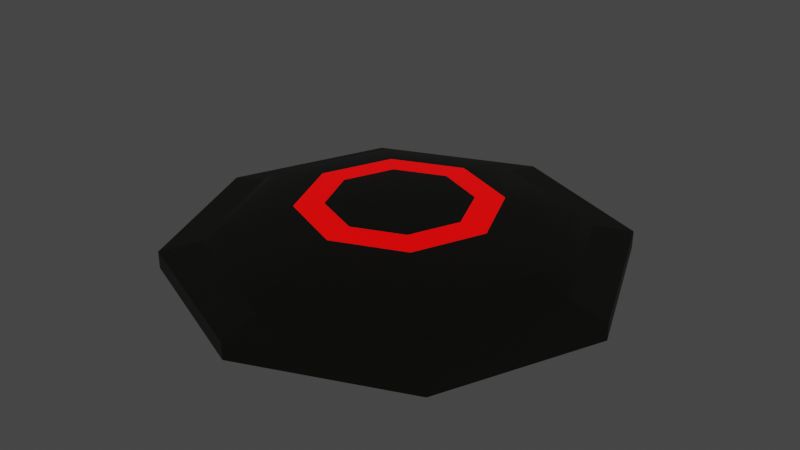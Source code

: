 # Source: Mine_Charged.blend  (saved by Blender 2.82.7; exported with 4.5.12 LTS)
import bpy
from mathutils import Matrix  # noqa: F401  (used for matrix-valued properties, if any)

bpy.ops.wm.read_factory_settings(use_empty=True)
scene = bpy.context.scene
scene.name = 'Scene'

# ---- collections
col_collection = bpy.data.collections.new('Collection'); scene.collection.children.link(col_collection)

# ---- materials (node trees are filled in below, after node groups)
mat_mine_1 = bpy.data.materials.new('Mine_1')
mat_mine_1.use_transparent_shadow = False
mat_mine_2 = bpy.data.materials.new('Mine_2')
mat_mine_2.use_transparent_shadow = False

# ---- node groups
ng_auto_smooth = bpy.data.node_groups.new('Auto Smooth', 'GeometryNodeTree')
_s = ng_auto_smooth.interface.new_socket(name='Geometry', in_out='OUTPUT', socket_type='NodeSocketGeometry')
_s = ng_auto_smooth.interface.new_socket(name='Geometry', in_out='INPUT', socket_type='NodeSocketGeometry')
_s = ng_auto_smooth.interface.new_socket(name='Angle', in_out='INPUT', socket_type='NodeSocketFloat')
_s.subtype = 'ANGLE'
_s.min_value = 0.0
_s.max_value = 3.142
ng_auto_smooth.is_modifier = True
_N = ng_auto_smooth.nodes; _L = ng_auto_smooth.links
n0 = _N.new('NodeGroupOutput'); n0.name = 'Group Output'; n0.location = (480, -100)
n1 = _N.new('NodeGroupInput'); n1.name = 'Group Input'; n1.location = (-420, -300)
n2 = _N.new('NodeGroupInput'); n2.name = 'Group Input.001'; n2.location = (-60, -100)
n3 = _N.new('GeometryNodeSetShadeSmooth'); n3.name = 'Set Shade Smooth'; n3.location = (120, -100)
n3.domain = 'EDGE'
n4 = _N.new('GeometryNodeSetShadeSmooth'); n4.name = 'Set Shade Smooth.001'; n4.location = (300, -100)
n5 = _N.new('GeometryNodeInputMeshEdgeAngle'); n5.name = 'Edge Angle'; n5.location = (-420, -220)
n6 = _N.new('GeometryNodeInputEdgeSmooth'); n6.name = 'Is Edge Smooth'; n6.location = (-60, -160)
n7 = _N.new('GeometryNodeInputShadeSmooth'); n7.name = 'Is Face Smooth'; n7.location = (-240, -340)
n8 = _N.new('FunctionNodeBooleanMath'); n8.name = 'Boolean Math'; n8.location = (-60, -220)
n9 = _N.new('FunctionNodeCompare'); n9.name = 'Compare'; n9.location = (-240, -180)
n9.operation = 'LESS_EQUAL'
_L.new(n5.outputs[0], n9.inputs[0])
_L.new(n4.outputs[0], n0.inputs[0])
_L.new(n1.outputs[1], n9.inputs[1])
_L.new(n9.outputs[0], n8.inputs[0])
_L.new(n7.outputs[0], n8.inputs[1])
_L.new(n2.outputs[0], n3.inputs[0])
_L.new(n6.outputs[0], n3.inputs[1])
_L.new(n3.outputs[0], n4.inputs[0])
_L.new(n8.outputs[0], n3.inputs[2])
n0.is_active_output = True

# ---- material node trees
mat_mine_1.use_nodes = True; mat_mine_1.node_tree.nodes.clear()
_N = mat_mine_1.node_tree.nodes; _L = mat_mine_1.node_tree.links
n0 = _N.new('ShaderNodeOutputMaterial'); n0.name = 'Material Output'; n0.location = (300, 300)
n1 = _N.new('ShaderNodeBsdfPrincipled'); n1.name = 'Principled BSDF'; n1.location = (10, 300)
n1.distribution = 'GGX'
n1.subsurface_method = 'BURLEY'
n1.inputs[0].default_value = (0.04443, 0.04313, 0.03378, 1.0)
n1.inputs[3].default_value = 1.45
n1.inputs[27].default_value = (0.0, 0.0, 0.0, 1.0)
n1.inputs[28].default_value = 1.0
_L.new(n1.outputs[0], n0.inputs[0])
n0.is_active_output = True
mat_mine_2.use_nodes = True; mat_mine_2.node_tree.nodes.clear()
_N = mat_mine_2.node_tree.nodes; _L = mat_mine_2.node_tree.links
n0 = _N.new('ShaderNodeOutputMaterial'); n0.name = 'Material Output'; n0.location = (300, 300)
n1 = _N.new('ShaderNodeBsdfPrincipled'); n1.name = 'Principled BSDF'; n1.location = (10, 300)
n1.distribution = 'GGX'
n1.subsurface_method = 'BURLEY'
n1.inputs[0].default_value = (0.8, 0.0, 0.006764, 1.0)
n1.inputs[3].default_value = 1.45
n1.inputs[27].default_value = (1.0, 0.0, 0.0, 1.0)
n1.inputs[28].default_value = 1.0
_L.new(n1.outputs[0], n0.inputs[0])
n0.is_active_output = True

# ---- world
world_world = bpy.data.worlds.new('World'); scene.world = world_world
world_world.use_nodes = True; world_world.node_tree.nodes.clear()
_N = world_world.node_tree.nodes; _L = world_world.node_tree.links
n0 = _N.new('ShaderNodeOutputWorld'); n0.name = 'World Output'; n0.location = (300, 300)
n1 = _N.new('ShaderNodeBackground'); n1.name = 'Background'; n1.location = (10, 300)
n1.inputs[0].default_value = (0.05088, 0.05088, 0.05088, 1.0)
_L.new(n1.outputs[0], n0.inputs[0])
n0.is_active_output = True
world_world.color = (0.05088, 0.05088, 0.05088)
world_world.use_sun_shadow = False
world_world.sun_shadow_jitter_overblur = 0.0

# ---- meshes
me_cylinder_003 = bpy.data.meshes.new('Cylinder.003')
me_cylinder_003.from_pydata([(-1.001e-11, 0.7956, -0.8883), (3.602e-11, 0.6926, 1.445), (0.5626, 0.5626, -0.8883), (0.4897, 0.4897, 1.445), (0.7956, -3.477e-08, -0.8883), (0.6926, -3.027e-08, 1.445), (0.5626, -0.5626, -0.8883), (0.4897, -0.4897, 1.445), (-6.956e-08, -0.7956, -0.8883), (-6.051e-08, -0.6926, 1.445), (-0.5626, -0.5626, -0.8883), (-0.4897, -0.4897, 1.445), (-0.7956, 9.489e-09, -0.8883), (-0.6926, 8.266e-09, 1.445), (-0.5626, 0.5626, -0.8883), (-0.4897, 0.4897, 1.445), (-0.2995, -0.2995, 2.294), (2.275e-10, 0.4236, 2.294), (0.2995, 0.2995, 2.294), (-0.4236, 5.097e-09, 2.294), (-3.681e-08, -0.4236, 2.294), (-0.2995, 0.2995, 2.294), (0.4236, -1.847e-08, 2.294), (0.2995, -0.2995, 2.294), (0.07793, 0.07793, 2.862), (1.621e-10, 0.1102, 2.862), (0.1102, -4.785e-09, 2.862), (0.07793, -0.07793, 2.862), (-9.472e-09, -0.1102, 2.862), (-0.07793, -0.07793, 2.862), (-0.1102, 1.347e-09, 2.862), (-0.07793, 0.07793, 2.862), (-2.623e-08, -0.3019, 2.389), (-0.2135, 0.2135, 2.389), (0.3019, -1.316e-08, 2.389), (-0.2135, -0.2135, 2.389), (1.621e-10, 0.3019, 2.389), (0.2135, 0.2135, 2.389), (0.2135, -0.2135, 2.389), (-0.3019, 3.632e-09, 2.389), (2.564e-11, 0.7956, 0.498), (0.5626, 0.5626, 0.498), (0.7956, -3.477e-08, 0.498), (0.5626, -0.5626, 0.498), (-6.953e-08, -0.7956, 0.498), (-0.5626, -0.5626, 0.498), (-0.7956, 9.492e-09, 0.498), (-0.5626, 0.5626, 0.498), (0.6847, 0.6847, -0.9031), (0.6847, 0.6847, 0.03621), (0.9683, -4.232e-08, 0.03621), (-0.9683, 1.155e-08, 0.03621), (-0.6847, 0.6847, -0.9031), (-0.6847, 0.6847, 0.03621), (1.205e-11, 0.9683, -0.9031), (0.9683, -4.232e-08, -0.9031), (0.6847, -0.6847, -0.9031), (0.6847, -0.6847, 0.03621), (-8.464e-08, -0.9683, -0.9031), (-8.462e-08, -0.9683, 0.03621), (-0.6847, -0.6847, -0.9031), (-0.6847, -0.6847, 0.03621), (-0.9683, 1.155e-08, -0.9031), (3.12e-11, 0.9683, 0.03621)], [], [(1, 41, 40), (3, 42, 41), (5, 43, 42), (7, 44, 43), (9, 45, 44), (45, 13, 46), (13, 47, 46), (47, 1, 40), (6, 10, 14), (5, 18, 22), (13, 21, 15), (7, 20, 9), (11, 19, 13), (5, 23, 7), (1, 18, 3), (15, 17, 1), (11, 20, 16), (17, 33, 36), (17, 37, 18), (22, 38, 23), (16, 39, 19), (24, 31, 26), (32, 29, 35), (33, 25, 36), (36, 24, 37), (34, 27, 38), (35, 30, 39), (38, 28, 32), (39, 31, 33), (37, 26, 34), (16, 32, 35), (18, 34, 22), (21, 39, 33), (20, 38, 32), (26, 30, 27), (27, 29, 28), (44, 57, 43), (8, 60, 10), (45, 59, 44), (12, 52, 14), (2, 55, 4), (46, 61, 45), (46, 53, 51), (6, 58, 8), (42, 57, 50), (4, 56, 6), (0, 52, 54), (0, 48, 2), (42, 49, 41), (12, 60, 62), (41, 63, 40), (40, 53, 47), (53, 54, 52), (51, 52, 62), (61, 62, 60), (59, 60, 58), (57, 58, 56), (50, 56, 55), (49, 55, 48), (63, 48, 54), (1, 3, 41), (3, 5, 42), (5, 7, 43), (7, 9, 44), (9, 11, 45), (45, 11, 13), (13, 15, 47), (47, 15, 1), (14, 0, 2), (2, 4, 6), (6, 8, 10), (10, 12, 14), (14, 2, 6), (5, 3, 18), (13, 19, 21), (7, 23, 20), (11, 16, 19), (5, 22, 23), (1, 17, 18), (15, 21, 17), (11, 9, 20), (17, 21, 33), (17, 36, 37), (22, 34, 38), (16, 35, 39), (24, 25, 31), (32, 28, 29), (33, 31, 25), (36, 25, 24), (34, 26, 27), (35, 29, 30), (38, 27, 28), (39, 30, 31), (37, 24, 26), (16, 20, 32), (18, 37, 34), (21, 19, 39), (20, 23, 38), (26, 31, 30), (27, 30, 29), (44, 59, 57), (8, 58, 60), (45, 61, 59), (12, 62, 52), (2, 48, 55), (46, 51, 61), (46, 47, 53), (6, 56, 58), (42, 43, 57), (4, 55, 56), (0, 14, 52), (0, 54, 48), (42, 50, 49), (12, 10, 60), (41, 49, 63), (40, 63, 53), (53, 63, 54), (51, 53, 52), (61, 51, 62), (59, 61, 60), (57, 59, 58), (50, 57, 56), (49, 50, 55), (63, 49, 48)])
me_cylinder_003.polygons.foreach_set('use_smooth', [True] * 124)
me_cylinder_003.polygons.foreach_set('material_index', [0, 0, 0, 0, 0, 0, 0, 0, 0, 0, 0, 0, 0, 0, 0, 0, 0, 1, 1, 1, 1, 0, 0, 0, 0, 0, 0, 0, 0, 0, 1, 1, 1, 1, 0, 0, 0, 0, 0, 0, 0, 0, 0, 0, 0, 0, 0, 0, 0, 0, 0, 0, 0, 0, 0, 0, 0, 0, 0, 0, 0, 0, 0, 0, 0, 0, 0, 0, 0, 0, 0, 0, 0, 0, 0, 0, 0, 0, 0, 0, 0, 1, 1, 1, 1, 0, 0, 0, 0, 0, 0, 0, 0, 0, 1, 1, 1, 1, 0, 0, 0, 0, 0, 0, 0, 0, 0, 0, 0, 0, 0, 0, 0, 0, 0, 0, 0, 0, 0, 0, 0, 0, 0, 0])
_k = set([(0, 54), (2, 48), (4, 55), (6, 56), (8, 58), (10, 60), (12, 62), (14, 52), (40, 41), (40, 47), (40, 63), (41, 42), (41, 49), (42, 43), (42, 50), (43, 44), (43, 57), (44, 45), (44, 59), (45, 46), (45, 61), (46, 47), (46, 51), (47, 53), (48, 49), (48, 54), (48, 55), (49, 50), (49, 63), (50, 55), (50, 57), (51, 53), (51, 61), (51, 62), (52, 53), (52, 54), (52, 62), (53, 63), (54, 63), (55, 56), (56, 57), (56, 58), (57, 59), (58, 59), (58, 60), (59, 61), (60, 61), (60, 62)])
me_cylinder_003.attributes.new('sharp_edge', 'BOOLEAN', 'EDGE').data.foreach_set('value', [ (min(e.vertices), max(e.vertices)) in _k for e in me_cylinder_003.edges])
_uv = me_cylinder_003.uv_layers.new(name='UVMap')
_uv.uv.foreach_set('vector', [1.0, 1.0, 0.875, 0.75, 1.0, 0.75, 0.875, 1.0, 0.75, 0.75, 0.875, 0.75, 0.75, 1.0, 0.625, 0.75, 0.75, 0.75, 0.625, 1.0, 0.5, 0.75, 0.625, 0.75, 0.5, 1.0, 0.375, 0.75, 0.5, 0.75, 0.375, 0.75, 0.25, 1.0, 0.25, 0.75, 0.25, 1.0, 0.125, 0.75, 0.25, 0.75, 0.125, 0.75, 0.0, 1.0, 0.0, 0.75, 0.9197, 0.08029, 0.5803, 0.08029, 0.5803, 0.4197, 0.75, 1.0, 0.875, 1.0, 0.75, 1.0, 0.25, 1.0, 0.125, 1.0, 0.125, 1.0, 0.625, 1.0, 0.5, 1.0, 0.5, 1.0, 0.375, 1.0, 0.25, 1.0, 0.25, 1.0, 0.75, 1.0, 0.625, 1.0, 0.625, 1.0, 1.0, 1.0, 0.875, 1.0, 0.875, 1.0, 0.125, 1.0, 0.0, 1.0, 0.0, 1.0, 0.375, 1.0, 0.5, 1.0, 0.375, 1.0, 0.0, 1.0, 0.125, 1.0, 0.0, 1.0, 1.0, 1.0, 0.875, 1.0, 0.875, 1.0, 0.75, 1.0, 0.625, 1.0, 0.625, 1.0, 0.375, 1.0, 0.25, 1.0, 0.25, 1.0, 0.0, 0.0, 0.0, 0.0, 0.0, 0.0, 0.5, 1.0, 0.375, 1.0, 0.375, 1.0, 0.125, 1.0, 0.0, 1.0, 0.0, 1.0, 1.0, 1.0, 0.875, 1.0, 0.875, 1.0, 0.75, 1.0, 0.625, 1.0, 0.625, 1.0, 0.375, 1.0, 0.25, 1.0, 0.25, 1.0, 0.625, 1.0, 0.5, 1.0, 0.5, 1.0, 0.25, 1.0, 0.125, 1.0, 0.125, 1.0, 0.875, 1.0, 0.75, 1.0, 0.75, 1.0, 0.375, 1.0, 0.5, 1.0, 0.375, 1.0, 0.875, 1.0, 0.75, 1.0, 0.75, 1.0, 0.125, 1.0, 0.25, 1.0, 0.125, 1.0, 0.5, 1.0, 0.625, 1.0, 0.5, 1.0, 0.0, 0.0, 0.0, 0.0, 0.0, 0.0, 0.0, 0.0, 0.0, 0.0, 0.0, 0.0, 0.5, 0.75, 0.625, 0.75, 0.625, 0.75, 0.75, 0.01, 0.5803, 0.08029, 0.5803, 0.08029, 0.375, 0.75, 0.5, 0.75, 0.5, 0.75, 0.51, 0.25, 0.5803, 0.4197, 0.5803, 0.4197, 0.9197, 0.4197, 0.99, 0.25, 0.99, 0.25, 0.25, 0.75, 0.375, 0.75, 0.375, 0.75, 0.25, 0.75, 0.125, 0.75, 0.25, 0.75, 0.9197, 0.08029, 0.75, 0.01, 0.75, 0.01, 0.75, 0.75, 0.625, 0.75, 0.75, 0.75, 0.99, 0.25, 0.9197, 0.08029, 0.9197, 0.08029, 0.75, 0.49, 0.5803, 0.4197, 0.75, 0.49, 0.75, 0.49, 0.9197, 0.4197, 0.9197, 0.4197, 0.75, 0.75, 0.875, 0.75, 0.875, 0.75, 0.51, 0.25, 0.5803, 0.08029, 0.51, 0.25, 0.875, 0.75, 1.0, 0.75, 1.0, 0.75, 0.0, 0.75, 0.125, 0.75, 0.125, 0.75, 0.125, 0.75, 0.0, 0.5, 0.125, 0.5, 0.25, 0.75, 0.125, 0.5, 0.25, 0.5, 0.375, 0.75, 0.25, 0.5, 0.375, 0.5, 0.5, 0.75, 0.375, 0.5, 0.5, 0.5, 0.625, 0.75, 0.5, 0.5, 0.625, 0.5, 0.75, 0.75, 0.625, 0.5, 0.75, 0.5, 0.875, 0.75, 0.75, 0.5, 0.875, 0.5, 1.0, 0.75, 0.875, 0.5, 1.0, 0.5, 1.0, 1.0, 0.875, 1.0, 0.875, 0.75, 0.875, 1.0, 0.75, 1.0, 0.75, 0.75, 0.75, 1.0, 0.625, 1.0, 0.625, 0.75, 0.625, 1.0, 0.5, 1.0, 0.5, 0.75, 0.5, 1.0, 0.375, 1.0, 0.375, 0.75, 0.375, 0.75, 0.375, 1.0, 0.25, 1.0, 0.25, 1.0, 0.125, 1.0, 0.125, 0.75, 0.125, 0.75, 0.125, 1.0, 0.0, 1.0, 0.5803, 0.4197, 0.75, 0.49, 0.9197, 0.4197, 0.9197, 0.4197, 0.99, 0.25, 0.9197, 0.08029, 0.9197, 0.08029, 0.75, 0.01, 0.5803, 0.08029, 0.5803, 0.08029, 0.51, 0.25, 0.5803, 0.4197, 0.5803, 0.4197, 0.9197, 0.4197, 0.9197, 0.08029, 0.75, 1.0, 0.875, 1.0, 0.875, 1.0, 0.25, 1.0, 0.25, 1.0, 0.125, 1.0, 0.625, 1.0, 0.625, 1.0, 0.5, 1.0, 0.375, 1.0, 0.375, 1.0, 0.25, 1.0, 0.75, 1.0, 0.75, 1.0, 0.625, 1.0, 1.0, 1.0, 1.0, 1.0, 0.875, 1.0, 0.125, 1.0, 0.125, 1.0, 0.0, 1.0, 0.375, 1.0, 0.5, 1.0, 0.5, 1.0, 0.0, 1.0, 0.125, 1.0, 0.125, 1.0, 1.0, 1.0, 1.0, 1.0, 0.875, 1.0, 0.75, 1.0, 0.75, 1.0, 0.625, 1.0, 0.375, 1.0, 0.375, 1.0, 0.25, 1.0, 0.0, 0.0, 0.0, 0.0, 0.0, 0.0, 0.5, 1.0, 0.5, 1.0, 0.375, 1.0, 0.125, 1.0, 0.125, 1.0, 0.0, 1.0, 1.0, 1.0, 1.0, 1.0, 0.875, 1.0, 0.75, 1.0, 0.75, 1.0, 0.625, 1.0, 0.375, 1.0, 0.375, 1.0, 0.25, 1.0, 0.625, 1.0, 0.625, 1.0, 0.5, 1.0, 0.25, 1.0, 0.25, 1.0, 0.125, 1.0, 0.875, 1.0, 0.875, 1.0, 0.75, 1.0, 0.375, 1.0, 0.5, 1.0, 0.5, 1.0, 0.875, 1.0, 0.875, 1.0, 0.75, 1.0, 0.125, 1.0, 0.25, 1.0, 0.25, 1.0, 0.5, 1.0, 0.625, 1.0, 0.625, 1.0, 0.0, 0.0, 0.0, 0.0, 0.0, 0.0, 0.0, 0.0, 0.0, 0.0, 0.0, 0.0, 0.5, 0.75, 0.5, 0.75, 0.625, 0.75, 0.75, 0.01, 0.75, 0.01, 0.5803, 0.08029, 0.375, 0.75, 0.375, 0.75, 0.5, 0.75, 0.51, 0.25, 0.51, 0.25, 0.5803, 0.4197, 0.9197, 0.4197, 0.9197, 0.4197, 0.99, 0.25, 0.25, 0.75, 0.25, 0.75, 0.375, 0.75, 0.25, 0.75, 0.125, 0.75, 0.125, 0.75, 0.9197, 0.08029, 0.9197, 0.08029, 0.75, 0.01, 0.75, 0.75, 0.625, 0.75, 0.625, 0.75, 0.99, 0.25, 0.99, 0.25, 0.9197, 0.08029, 0.75, 0.49, 0.5803, 0.4197, 0.5803, 0.4197, 0.75, 0.49, 0.75, 0.49, 0.9197, 0.4197, 0.75, 0.75, 0.75, 0.75, 0.875, 0.75, 0.51, 0.25, 0.5803, 0.08029, 0.5803, 0.08029, 0.875, 0.75, 0.875, 0.75, 1.0, 0.75, 0.0, 0.75, 0.0, 0.75, 0.125, 0.75, 0.125, 0.75, 0.0, 0.75, 0.0, 0.5, 0.25, 0.75, 0.125, 0.75, 0.125, 0.5, 0.375, 0.75, 0.25, 0.75, 0.25, 0.5, 0.5, 0.75, 0.375, 0.75, 0.375, 0.5, 0.625, 0.75, 0.5, 0.75, 0.5, 0.5, 0.75, 0.75, 0.625, 0.75, 0.625, 0.5, 0.875, 0.75, 0.75, 0.75, 0.75, 0.5, 1.0, 0.75, 0.875, 0.75, 0.875, 0.5])
me_cylinder_003.materials.append(mat_mine_1)
me_cylinder_003.materials.append(mat_mine_2)
me_cylinder_003.use_remesh_fix_poles = True
me_cylinder_003.use_remesh_preserve_attributes = False
me_cylinder_003.use_mirror_vertex_groups = False
me_cylinder_003.update()

# ---- objects
ob_mine_regular = bpy.data.objects.new('Mine_Regular', me_cylinder_003)

# ---- transforms, parenting, visibility, modifiers, constraints
ob_mine_regular.location = (0.0, 0.0, 0.0)
ob_mine_regular.scale = (0.3977, 0.3977, 0.03139)
ob_mine_regular.lineart.crease_threshold = 0.0
_m = ob_mine_regular.modifiers.new('Auto Smooth', 'NODES')
_m.node_group = ng_auto_smooth
_gi = [s.identifier for s in ng_auto_smooth.interface.items_tree if s.item_type == 'SOCKET' and s.in_out == 'INPUT']
_m[_gi[1]] = 3.142  # Angle

# ---- collection membership
col_collection.objects.link(ob_mine_regular)

# ---- scene / render settings (as saved in the file)
scene.frame_start = 1; scene.frame_end = 250; scene.frame_set(1)
scene.render.engine = 'BLENDER_EEVEE_NEXT'
scene.cycles.use_denoising = False
scene.cycles.samples = 128
scene.cycles.sampling_pattern = 'TABULATED_SOBOL'
scene.cycles.use_adaptive_sampling = False
scene.cycles.use_light_tree = False
scene.view_settings.view_transform = 'Filmic'
bpy.context.view_layer.update()

# ---- added for rendering (the .blend has no active camera): camera
cam_auto = bpy.data.cameras.new('AutoCamera')
cam_auto.lens = 50.0
cam_auto.sensor_width = 36.0
cam_auto.clip_end = 1000.0
ob_auto_camera = bpy.data.objects.new('AutoCamera', cam_auto)
scene.collection.objects.link(ob_auto_camera)
ob_auto_camera.location = (1.01363, -1.21636, 0.841652)
ob_auto_camera.rotation_euler = (1.09748, -7.21219e-08, 0.694738)
scene.camera = ob_auto_camera
bpy.context.view_layer.update()
